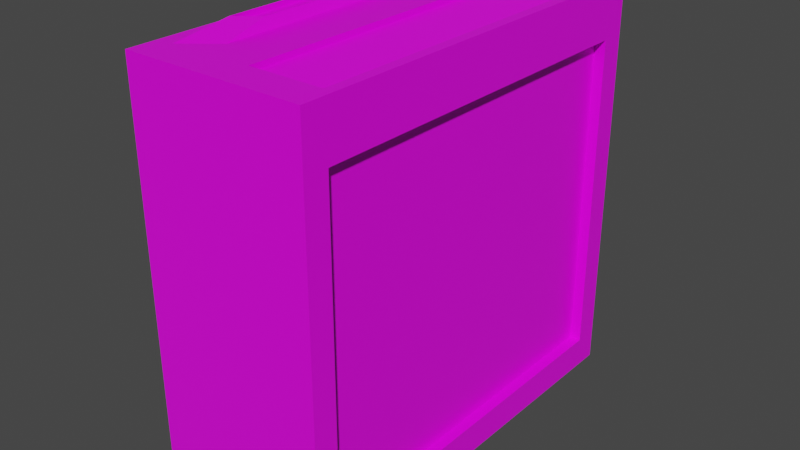 # Source: amp.blend  (saved by Blender 4.4.30; exported with 4.5.12 LTS)
import bpy
from mathutils import Matrix  # noqa: F401  (used for matrix-valued properties, if any)

bpy.ops.wm.read_factory_settings(use_empty=True)
scene = bpy.context.scene
scene.name = 'Scene'

# ---- collections
col_collection = bpy.data.collections.new('Collection'); scene.collection.children.link(col_collection)

# ---- images (referenced by path relative to the original .blend; pixels are not part of the script)
import os
ASSET_DIR = os.environ.get("B2B_ASSET_DIR", "")  # directory of the original .blend (textures are referenced by path, not embedded)
HERE = os.path.dirname(os.path.abspath(__file__))  # packed textures are extracted next to this script under _unpacked/

def load_image(name, relpath, width, height, colorspace="sRGB"):
    """Load a texture the original file referenced (path relative to the .blend, or extracted next to this script)."""
    p = next((c for c in (os.path.join(HERE, relpath), os.path.join(ASSET_DIR, relpath)) if relpath and os.path.exists(c)), "")
    if p:
        img = bpy.data.images.load(p, check_existing=True)
        img.name = name
    else:  # same state as the original file: an image datablock whose file is absent (Cycles renders it pink)
        img = bpy.data.images.new(name, width, height)
        img.source = "FILE"
        img.filepath = "//" + (relpath or name)
    img.colorspace_settings.name = colorspace
    return img
img_untitled = load_image('Untitled', 'amp-texture.png', 1024, 1024, 'sRGB')

# ---- materials (node trees are filled in below, after node groups)
mat_material = bpy.data.materials.new('Material')
mat_material.alpha_threshold = 0.0
mat_material.use_transparent_shadow = False
mat_material.line_color = (0.0, 0.0, 0.0, 1.0)

# ---- material node trees
mat_material.use_nodes = True; mat_material.node_tree.nodes.clear()
_N = mat_material.node_tree.nodes; _L = mat_material.node_tree.links
n0 = _N.new('ShaderNodeOutputMaterial'); n0.name = 'Material Output'; n0.location = (300, 300)
n1 = _N.new('ShaderNodeBsdfPrincipled'); n1.name = 'Principled BSDF'; n1.location = (10, 300)
n1.distribution = 'GGX'
n1.subsurface_method = 'BURLEY'
n1.inputs[2].default_value = 0.4
n1.inputs[3].default_value = 1.45
n1.inputs[27].default_value = (0.0, 0.0, 0.0, 1.0)
n1.inputs[28].default_value = 1.0
n2 = _N.new('ShaderNodeTexImage'); n2.name = 'Image Texture'; n2.location = (-324, 256)
n2.image = img_untitled
_L.new(n1.outputs[0], n0.inputs[0])
_L.new(n2.outputs[0], n1.inputs[0])
n0.is_active_output = True

# ---- world
world_world = bpy.data.worlds.new('World'); scene.world = world_world
world_world.use_nodes = True; world_world.node_tree.nodes.clear()
_N = world_world.node_tree.nodes; _L = world_world.node_tree.links
n0 = _N.new('ShaderNodeOutputWorld'); n0.name = 'World Output'; n0.location = (300, 300)
n1 = _N.new('ShaderNodeBackground'); n1.name = 'Background'; n1.location = (10, 300)
n1.inputs[0].default_value = (0.05088, 0.05088, 0.05088, 1.0)
_L.new(n1.outputs[0], n0.inputs[0])
n0.is_active_output = True
world_world.color = (0.05088, 0.05088, 0.05088)
world_world.use_sun_shadow = False
world_world.sun_shadow_jitter_overblur = 0.0

# ---- meshes
me_cube = bpy.data.meshes.new('Cube')
me_cube.from_pydata([(0.3913, 0.8608, 0.9695), (0.4395, 0.8998, -0.867), (0.3913, -0.8608, 0.9695), (0.4395, -0.8998, -0.867), (-0.205, 0.7465, 0.9695), (-0.4395, -0.4112, -0.8762), (-0.205, -0.7465, 0.9695), (-0.4395, -0.8852, -0.8762), (0.4395, -0.8998, 0.7117), (-0.3576, -0.8675, 0.9695), (0.4395, 0.8998, 0.7117), (-0.3576, 0.8675, 0.9695), (0.3878, -0.8608, 0.8762), (0.03781, -0.8608, 0.9443), (0.3878, 0.8608, 0.8762), (0.03781, 0.8608, 0.9443), (0.4395, 1.02, 0.9695), (0.4395, 1.02, -1.018), (0.4395, -1.02, 0.9695), (0.4395, -1.02, -1.018), (0.3855, 0.8998, 0.7117), (0.3855, 0.8998, -0.867), (0.3855, -0.8998, 0.7117), (0.3855, -0.8998, -0.867), (-0.4395, -0.8852, -0.2622), (-0.4395, -0.4112, -0.2622), (0.03429, -0.8608, 0.9695), (0.03429, 0.8608, 0.9695), (-0.3347, -0.6071, 1.018), (-0.3347, 0.6071, 1.018), (-0.2279, -0.5224, 1.018), (-0.2279, 0.5224, 1.018), (-0.3347, -0.6071, 0.9921), (-0.3347, 0.6071, 0.9921), (-0.2279, -0.5224, 0.9921), (-0.2279, 0.5224, 0.9921), (-0.4395, 1.02, -1.018), (-0.4395, -1.02, -1.018), (-0.4395, -1.02, 0.9695), (-0.4395, 1.02, 0.9695), (-0.3273, -0.4112, -0.7972), (-0.3273, -0.8852, -0.7972), (-0.3273, -0.8852, -0.4996), (-0.3273, -0.4112, -0.4996)], [], [(0, 27, 15, 14), (19, 18, 38, 37), (24, 25, 43, 42), (36, 17, 19, 37), (3, 1, 21, 23), (36, 39, 16, 17), (2, 26, 38, 18), (0, 2, 18, 16), (9, 6, 30, 28), (27, 0, 16, 39), (14, 15, 13, 12), (2, 0, 14, 12), (27, 26, 13, 15), (26, 2, 12, 13), (10, 1, 17, 16), (3, 8, 18, 19), (8, 10, 16, 18), (1, 3, 19, 17), (21, 20, 22, 23), (8, 3, 23, 22), (10, 8, 22, 20), (1, 10, 20, 21), (9, 11, 39, 38), (4, 6, 26, 27), (6, 9, 38, 26), (11, 4, 27, 39), (31, 29, 33, 35), (11, 9, 28, 29), (4, 11, 29, 31), (6, 4, 31, 30), (34, 35, 33, 32), (30, 31, 35, 34), (28, 30, 34, 32), (29, 28, 32, 33), (7, 5, 36, 37), (24, 7, 37, 38), (5, 25, 39, 36), (25, 24, 38, 39), (41, 42, 43, 40), (7, 24, 42, 41), (25, 5, 40, 43), (5, 7, 41, 40)])
_uv = me_cube.uv_layers.new(name='UVMap')
_uv.uv.foreach_set('vector', [0.6445, 0.5195, 0.8555, 0.5195, 0.8555, 0.5195, 0.6445, 0.5195, 0.375, 0.75, 0.625, 0.75, 0.625, 1.0, 0.375, 1.0, 0.6018, 0.02324, 0.6018, 0.2268, 0.6018, 0.2268, 0.6018, 0.02324, 0.125, 0.5, 0.375, 0.5, 0.375, 0.75, 0.125, 0.75, 0.3897, 0.7353, 0.3897, 0.5147, 0.3897, 0.5147, 0.3897, 0.7353, 0.375, 0.25, 0.625, 0.25, 0.625, 0.5, 0.375, 0.5, 0.6445, 0.7305, 0.8555, 0.7305, 0.875, 0.75, 0.625, 0.75, 0.6445, 0.5195, 0.6445, 0.7305, 0.625, 0.75, 0.625, 0.5, 0.8727, 0.7313, 0.8578, 0.7165, 0.8578, 0.7165, 0.8727, 0.7313, 0.8555, 0.5195, 0.6445, 0.5195, 0.625, 0.5, 0.875, 0.5, 0.6445, 0.5195, 0.8555, 0.5195, 0.8555, 0.7305, 0.6445, 0.7305, 0.6445, 0.7305, 0.6445, 0.5195, 0.6445, 0.5195, 0.6445, 0.7305, 0.8555, 0.5195, 0.8555, 0.7305, 0.8555, 0.7305, 0.8555, 0.5195, 0.8555, 0.7305, 0.6445, 0.7305, 0.6445, 0.7305, 0.8555, 0.7305, 0.6103, 0.5147, 0.3897, 0.5147, 0.375, 0.5, 0.625, 0.5, 0.3897, 0.7353, 0.6103, 0.7353, 0.625, 0.75, 0.375, 0.75, 0.6103, 0.7353, 0.6103, 0.5147, 0.625, 0.5, 0.625, 0.75, 0.3897, 0.5147, 0.3897, 0.7353, 0.375, 0.75, 0.375, 0.5, 0.3897, 0.5147, 0.6103, 0.5147, 0.6103, 0.7353, 0.3897, 0.7353, 0.6103, 0.7353, 0.3897, 0.7353, 0.3897, 0.7353, 0.6103, 0.7353, 0.6103, 0.5147, 0.6103, 0.7353, 0.6103, 0.7353, 0.6103, 0.5147, 0.3897, 0.5147, 0.6103, 0.5147, 0.6103, 0.5147, 0.3897, 0.5147, 0.8727, 0.7313, 0.8727, 0.5187, 0.875, 0.5, 0.875, 0.75, 0.8578, 0.5335, 0.8578, 0.7165, 0.8555, 0.7305, 0.8555, 0.5195, 0.8578, 0.7165, 0.8727, 0.7313, 0.875, 0.75, 0.8555, 0.7305, 0.8727, 0.5187, 0.8578, 0.5335, 0.8555, 0.5195, 0.875, 0.5, 0.8578, 0.5335, 0.8727, 0.5187, 0.8727, 0.5187, 0.8578, 0.5335, 0.8727, 0.5187, 0.8727, 0.7313, 0.8727, 0.7313, 0.8727, 0.5187, 0.8578, 0.5335, 0.8727, 0.5187, 0.8727, 0.5187, 0.8578, 0.5335, 0.8578, 0.7165, 0.8578, 0.5335, 0.8578, 0.5335, 0.8578, 0.7165, 0.8578, 0.7165, 0.8578, 0.5335, 0.8727, 0.5187, 0.8727, 0.7313, 0.8578, 0.7165, 0.8578, 0.5335, 0.8578, 0.5335, 0.8578, 0.7165, 0.8727, 0.7313, 0.8578, 0.7165, 0.8578, 0.7165, 0.8727, 0.7313, 0.8727, 0.5187, 0.8727, 0.7313, 0.8727, 0.7313, 0.8727, 0.5187, 0.3982, 0.02324, 0.3982, 0.2268, 0.375, 0.25, 0.375, 0.0, 0.6018, 0.02324, 0.3982, 0.02324, 0.375, 0.0, 0.625, 0.0, 0.3982, 0.2268, 0.6018, 0.2268, 0.625, 0.25, 0.375, 0.25, 0.6018, 0.2268, 0.6018, 0.02324, 0.625, 0.0, 0.625, 0.25, 0.3982, 0.02324, 0.6018, 0.02324, 0.6018, 0.2268, 0.3982, 0.2268, 0.3982, 0.02324, 0.6018, 0.02324, 0.6018, 0.02324, 0.3982, 0.02324, 0.6018, 0.2268, 0.3982, 0.2268, 0.3982, 0.2268, 0.6018, 0.2268, 0.3982, 0.2268, 0.3982, 0.02324, 0.3982, 0.02324, 0.3982, 0.2268])
me_cube.materials.append(mat_material)
me_cube.use_remesh_preserve_volume = False
me_cube.use_remesh_preserve_attributes = False
me_cube.use_mirror_vertex_groups = False
me_cube.update()

# ---- objects
ob_model = bpy.data.objects.new('model', me_cube)

# ---- transforms, parenting, visibility, modifiers, constraints
ob_model.location = (0.0, 0.0, 0.0)
ob_model.lock_rotations_4d = False
ob_model.empty_display_type = 'ARROWS'
ob_model.lineart.crease_threshold = 0.0

# ---- collection membership
col_collection.objects.link(ob_model)

# ---- scene / render settings (as saved in the file)
scene.frame_start = 1; scene.frame_end = 250; scene.frame_set(1)
scene.render.engine = 'BLENDER_EEVEE_NEXT'
scene.cycles.use_denoising = False
scene.cycles.samples = 128
scene.cycles.sampling_pattern = 'TABULATED_SOBOL'
scene.cycles.use_adaptive_sampling = False
scene.cycles.use_light_tree = False
scene.view_settings.view_transform = 'Filmic'
bpy.context.view_layer.update()

# ---- added for rendering (the .blend has no active camera and no usable light): camera, sun
cam_auto = bpy.data.cameras.new('AutoCamera')
cam_auto.lens = 50.0
cam_auto.sensor_width = 36.0
cam_auto.clip_end = 1000.0
ob_auto_camera = bpy.data.objects.new('AutoCamera', cam_auto)
scene.collection.objects.link(ob_auto_camera)
ob_auto_camera.location = (2.78753, -3.34503, 2.23002)
ob_auto_camera.rotation_euler = (1.09748, -7.21219e-08, 0.694738)
scene.camera = ob_auto_camera
light_auto_sun = bpy.data.lights.new('AutoSun', 'SUN')
light_auto_sun.energy = 3.0
light_auto_sun.angle = 0.0523599
ob_auto_sun = bpy.data.objects.new('AutoSun', light_auto_sun)
scene.collection.objects.link(ob_auto_sun)
ob_auto_sun.rotation_euler = (0.872665, 0.174533, 0.523599)
bpy.context.view_layer.update()
